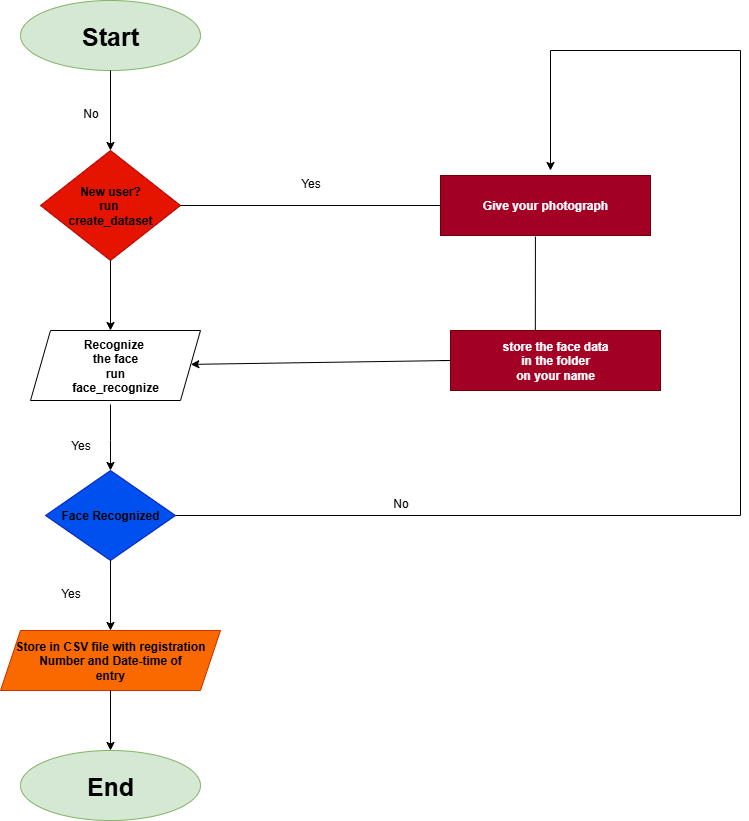

The diagram above was exported from draw.io. Its source (the exported page's mxGraphModel, read from the mxfile embedded in the PNG):
<mxGraphModel dx="1279" dy="769" grid="1" gridSize="10" guides="1" tooltips="1" connect="1" arrows="1" fold="1" page="1" pageScale="1" pageWidth="850" pageHeight="1100" math="0" shadow="0">
  <root>
    <mxCell id="0" />
    <mxCell id="1" parent="0" />
    <mxCell id="gjWDcy-PtOYVLPFZpDPe-1" value="&lt;font style=&quot;font-size: 25px; color: light-dark(rgb(0, 0, 0), rgb(0, 0, 0));&quot;&gt;&lt;b&gt;Start&lt;/b&gt;&lt;/font&gt;" style="ellipse;whiteSpace=wrap;html=1;fillColor=light-dark(#d5e8d4, #e0f4de);strokeColor=#82b366;" vertex="1" parent="1">
      <mxGeometry x="30" y="10" width="180" height="70" as="geometry" />
    </mxCell>
    <mxCell id="gjWDcy-PtOYVLPFZpDPe-2" value="" style="endArrow=classic;html=1;rounded=0;exitX=0.5;exitY=1;exitDx=0;exitDy=0;strokeColor=light-dark(#000000,#000000);" edge="1" parent="1" source="gjWDcy-PtOYVLPFZpDPe-1">
      <mxGeometry width="50" height="50" relative="1" as="geometry">
        <mxPoint x="120" y="90" as="sourcePoint" />
        <mxPoint x="120" y="160" as="targetPoint" />
      </mxGeometry>
    </mxCell>
    <mxCell id="gjWDcy-PtOYVLPFZpDPe-3" value="&lt;font style=&quot;color: light-dark(rgb(0, 0, 0), rgb(0, 0, 0));&quot;&gt;&lt;b&gt;New user?&lt;br&gt;run&amp;nbsp;&lt;/b&gt;&lt;/font&gt;&lt;div&gt;&lt;font style=&quot;color: light-dark(rgb(0, 0, 0), rgb(0, 0, 0));&quot;&gt;&lt;b&gt;create_dataset&lt;/b&gt;&lt;/font&gt;&lt;/div&gt;" style="rhombus;whiteSpace=wrap;html=1;strokeColor=#B20000;fillColor=light-dark(#E51400,#FF0000);fontColor=#ffffff;" vertex="1" parent="1">
      <mxGeometry x="50" y="160" width="140" height="110" as="geometry" />
    </mxCell>
    <mxCell id="gjWDcy-PtOYVLPFZpDPe-4" value="&lt;span style=&quot;background-color: light-dark(#ffffff, var(--ge-dark-color, #121212));&quot;&gt;No&lt;/span&gt;" style="text;html=1;align=center;verticalAlign=middle;resizable=0;points=[];autosize=1;strokeColor=none;fillColor=none;" vertex="1" parent="1">
      <mxGeometry x="80" y="108" width="40" height="30" as="geometry" />
    </mxCell>
    <mxCell id="gjWDcy-PtOYVLPFZpDPe-5" value="" style="endArrow=classic;html=1;rounded=0;exitX=0.5;exitY=1;exitDx=0;exitDy=0;strokeColor=light-dark(#000000,#000000);" edge="1" parent="1" source="gjWDcy-PtOYVLPFZpDPe-3">
      <mxGeometry width="50" height="50" relative="1" as="geometry">
        <mxPoint x="140" y="380" as="sourcePoint" />
        <mxPoint x="120" y="340" as="targetPoint" />
      </mxGeometry>
    </mxCell>
    <mxCell id="gjWDcy-PtOYVLPFZpDPe-6" value="&lt;font style=&quot;color: light-dark(rgb(0, 0, 0), rgb(0, 0, 0));&quot;&gt;&lt;b&gt;Recognize&amp;nbsp;&lt;/b&gt;&lt;/font&gt;&lt;div&gt;&lt;font style=&quot;color: light-dark(rgb(0, 0, 0), rgb(0, 0, 0));&quot;&gt;&lt;b&gt;the face&lt;/b&gt;&lt;/font&gt;&lt;/div&gt;&lt;div&gt;&lt;font style=&quot;color: light-dark(rgb(0, 0, 0), rgb(0, 0, 0));&quot;&gt;&lt;b&gt;run&lt;/b&gt;&lt;/font&gt;&lt;/div&gt;&lt;div&gt;&lt;font style=&quot;color: light-dark(rgb(0, 0, 0), rgb(0, 0, 0));&quot;&gt;&lt;b&gt;face_recognize&lt;/b&gt;&lt;/font&gt;&lt;/div&gt;" style="shape=parallelogram;perimeter=parallelogramPerimeter;whiteSpace=wrap;html=1;fixedSize=1;fillColor=light-dark(#FFFFFF,#660033);" vertex="1" parent="1">
      <mxGeometry x="40" y="340" width="170" height="70" as="geometry" />
    </mxCell>
    <mxCell id="gjWDcy-PtOYVLPFZpDPe-7" value="" style="endArrow=classic;html=1;rounded=0;strokeColor=light-dark(#000000,#000000);" edge="1" parent="1">
      <mxGeometry width="50" height="50" relative="1" as="geometry">
        <mxPoint x="120" y="414" as="sourcePoint" />
        <mxPoint x="120" y="480" as="targetPoint" />
        <Array as="points">
          <mxPoint x="120" y="450" />
        </Array>
      </mxGeometry>
    </mxCell>
    <mxCell id="gjWDcy-PtOYVLPFZpDPe-31" style="edgeStyle=orthogonalEdgeStyle;rounded=0;orthogonalLoop=1;jettySize=auto;html=1;strokeColor=light-dark(#000000,#000000);" edge="1" parent="1" source="gjWDcy-PtOYVLPFZpDPe-8">
      <mxGeometry relative="1" as="geometry">
        <mxPoint x="560" y="180" as="targetPoint" />
        <Array as="points">
          <mxPoint x="750" y="525" />
          <mxPoint x="750" y="60" />
        </Array>
      </mxGeometry>
    </mxCell>
    <mxCell id="gjWDcy-PtOYVLPFZpDPe-8" value="&lt;b&gt;&lt;font style=&quot;color: light-dark(rgb(0, 0, 0), rgb(0, 0, 0));&quot;&gt;Face Recognized&lt;/font&gt;&lt;/b&gt;" style="rhombus;whiteSpace=wrap;html=1;fillColor=#0050ef;fontColor=#ffffff;strokeColor=#001DBC;" vertex="1" parent="1">
      <mxGeometry x="55" y="480" width="130" height="90" as="geometry" />
    </mxCell>
    <mxCell id="gjWDcy-PtOYVLPFZpDPe-9" value="Yes" style="text;html=1;align=center;verticalAlign=middle;resizable=0;points=[];autosize=1;strokeColor=none;fillColor=none;" vertex="1" parent="1">
      <mxGeometry x="70" y="440" width="40" height="30" as="geometry" />
    </mxCell>
    <mxCell id="gjWDcy-PtOYVLPFZpDPe-10" value="" style="endArrow=classic;html=1;rounded=0;exitX=0.5;exitY=1;exitDx=0;exitDy=0;strokeColor=light-dark(#000000,#000000);" edge="1" parent="1" source="gjWDcy-PtOYVLPFZpDPe-8">
      <mxGeometry width="50" height="50" relative="1" as="geometry">
        <mxPoint x="400" y="530" as="sourcePoint" />
        <mxPoint x="120" y="640" as="targetPoint" />
      </mxGeometry>
    </mxCell>
    <mxCell id="gjWDcy-PtOYVLPFZpDPe-11" value="&lt;b&gt;&lt;font style=&quot;color: light-dark(rgb(0, 0, 0), rgb(0, 0, 0));&quot;&gt;Store in CSV file with registration&lt;/font&gt;&lt;/b&gt;&lt;div&gt;&lt;b&gt;&lt;font style=&quot;color: light-dark(rgb(0, 0, 0), rgb(0, 0, 0));&quot;&gt;Number and Date-time of&lt;/font&gt;&lt;/b&gt;&lt;/div&gt;&lt;div&gt;&lt;b&gt;&lt;font style=&quot;color: light-dark(rgb(0, 0, 0), rgb(0, 0, 0));&quot;&gt;entry&lt;/font&gt;&lt;/b&gt;&lt;/div&gt;" style="shape=parallelogram;perimeter=parallelogramPerimeter;whiteSpace=wrap;html=1;fixedSize=1;fillColor=#fa6800;fontColor=#000000;strokeColor=#C73500;" vertex="1" parent="1">
      <mxGeometry x="10" y="640" width="220" height="60" as="geometry" />
    </mxCell>
    <mxCell id="gjWDcy-PtOYVLPFZpDPe-12" value="" style="endArrow=classic;html=1;rounded=0;exitX=0.5;exitY=1;exitDx=0;exitDy=0;strokeColor=light-dark(#000000,#000000);" edge="1" parent="1" source="gjWDcy-PtOYVLPFZpDPe-11">
      <mxGeometry width="50" height="50" relative="1" as="geometry">
        <mxPoint x="100" y="790" as="sourcePoint" />
        <mxPoint x="120" y="760" as="targetPoint" />
      </mxGeometry>
    </mxCell>
    <mxCell id="gjWDcy-PtOYVLPFZpDPe-14" value="&lt;font style=&quot;color: light-dark(rgb(0, 0, 0), rgb(0, 0, 0));&quot;&gt;&lt;span style=&quot;font-size: 25px;&quot;&gt;&lt;b style=&quot;&quot;&gt;End&lt;/b&gt;&lt;/span&gt;&lt;/font&gt;" style="ellipse;whiteSpace=wrap;html=1;fillColor=light-dark(#d5e8d4, #ffe6cc);strokeColor=#82b366;" vertex="1" parent="1">
      <mxGeometry x="30" y="760" width="180" height="70" as="geometry" />
    </mxCell>
    <mxCell id="gjWDcy-PtOYVLPFZpDPe-16" value="&lt;b&gt;Give your photograph&lt;/b&gt;" style="rounded=0;whiteSpace=wrap;html=1;strokeColor=#6F0000;fillColor=light-dark(#a20025, #fffad1);fontColor=#ffffff;" vertex="1" parent="1">
      <mxGeometry x="450" y="185" width="210" height="60" as="geometry" />
    </mxCell>
    <mxCell id="gjWDcy-PtOYVLPFZpDPe-17" value="Yes" style="text;html=1;align=center;verticalAlign=middle;resizable=0;points=[];autosize=1;strokeColor=none;fillColor=none;" vertex="1" parent="1">
      <mxGeometry x="300" y="178" width="40" height="30" as="geometry" />
    </mxCell>
    <mxCell id="gjWDcy-PtOYVLPFZpDPe-18" value="Yes" style="text;html=1;align=center;verticalAlign=middle;resizable=0;points=[];autosize=1;strokeColor=none;fillColor=none;" vertex="1" parent="1">
      <mxGeometry x="60" y="588" width="40" height="30" as="geometry" />
    </mxCell>
    <mxCell id="gjWDcy-PtOYVLPFZpDPe-20" value="" style="endArrow=none;html=1;rounded=0;entryX=0;entryY=0.5;entryDx=0;entryDy=0;exitX=1;exitY=0.5;exitDx=0;exitDy=0;strokeColor=light-dark(#000000,#000000);" edge="1" parent="1" source="gjWDcy-PtOYVLPFZpDPe-3" target="gjWDcy-PtOYVLPFZpDPe-16">
      <mxGeometry width="50" height="50" relative="1" as="geometry">
        <mxPoint x="200" y="210" as="sourcePoint" />
        <mxPoint x="250" y="160" as="targetPoint" />
      </mxGeometry>
    </mxCell>
    <mxCell id="gjWDcy-PtOYVLPFZpDPe-21" value="" style="endArrow=classic;html=1;rounded=0;strokeColor=light-dark(#000000,#000000);" edge="1" parent="1" target="gjWDcy-PtOYVLPFZpDPe-6">
      <mxGeometry width="50" height="50" relative="1" as="geometry">
        <mxPoint x="450" y="370" as="sourcePoint" />
        <mxPoint x="370" y="310" as="targetPoint" />
        <Array as="points">
          <mxPoint x="460" y="370" />
        </Array>
      </mxGeometry>
    </mxCell>
    <mxCell id="gjWDcy-PtOYVLPFZpDPe-23" value="&lt;b&gt;store the face data&lt;/b&gt;&lt;div&gt;&lt;b&gt;in the folder&lt;/b&gt;&lt;/div&gt;&lt;div&gt;&lt;b&gt;on your name&lt;/b&gt;&lt;/div&gt;" style="rounded=0;whiteSpace=wrap;html=1;strokeColor=#6F0000;fillColor=light-dark(#a20025, #cccce5);fontColor=#ffffff;" vertex="1" parent="1">
      <mxGeometry x="460" y="340" width="210" height="60" as="geometry" />
    </mxCell>
    <mxCell id="gjWDcy-PtOYVLPFZpDPe-28" value="" style="endArrow=none;html=1;rounded=0;entryX=0.452;entryY=1.017;entryDx=0;entryDy=0;entryPerimeter=0;exitX=0.404;exitY=0;exitDx=0;exitDy=0;exitPerimeter=0;strokeColor=light-dark(#000000,#000000);" edge="1" parent="1" source="gjWDcy-PtOYVLPFZpDPe-23" target="gjWDcy-PtOYVLPFZpDPe-16">
      <mxGeometry width="50" height="50" relative="1" as="geometry">
        <mxPoint x="420" y="320" as="sourcePoint" />
        <mxPoint x="470" y="270" as="targetPoint" />
        <Array as="points" />
      </mxGeometry>
    </mxCell>
    <mxCell id="gjWDcy-PtOYVLPFZpDPe-39" value="No" style="text;html=1;align=center;verticalAlign=middle;resizable=0;points=[];autosize=1;strokeColor=none;fillColor=none;" vertex="1" parent="1">
      <mxGeometry x="390" y="498" width="40" height="30" as="geometry" />
    </mxCell>
  </root>
</mxGraphModel>